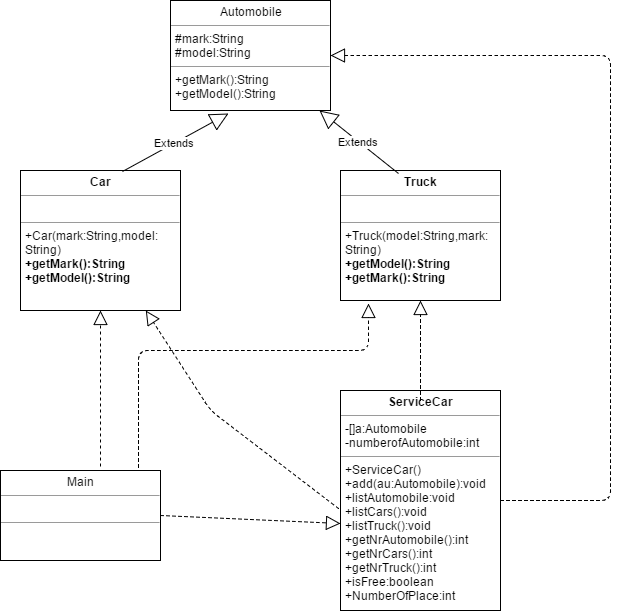

The diagram above was exported from draw.io. Its source (the exported page's mxGraphModel, read from the mxfile embedded in the PNG):
<mxGraphModel dx="1028" dy="628" grid="1" gridSize="10" guides="1" tooltips="1" connect="1" arrows="1" fold="1" page="1" pageScale="1" pageWidth="850" pageHeight="1100" background="#ffffff" math="0" shadow="0">
  <root>
    <mxCell id="0" />
    <mxCell id="1" parent="0" />
    <mxCell id="7" style="edgeStyle=orthogonalEdgeStyle;rounded=0;html=1;exitX=0.5;exitY=0;entryX=0.5;entryY=0;jettySize=auto;orthogonalLoop=1;" edge="1" parent="1">
      <mxGeometry relative="1" as="geometry">
        <mxPoint x="335" y="90" as="sourcePoint" />
        <mxPoint x="335" y="90" as="targetPoint" />
      </mxGeometry>
    </mxCell>
    <mxCell id="10" value="&lt;p style=&quot;margin: 0px ; margin-top: 4px ; text-align: center&quot;&gt;Automobile&lt;/p&gt;&lt;hr size=&quot;1&quot;&gt;&lt;p style=&quot;margin: 0px ; margin-left: 4px&quot;&gt;#mark:String&lt;/p&gt;&lt;p style=&quot;margin: 0px ; margin-left: 4px&quot;&gt;#model:String&lt;/p&gt;&lt;hr size=&quot;1&quot;&gt;&lt;p style=&quot;margin: 0px ; margin-left: 4px&quot;&gt;+getMark():String&lt;/p&gt;&lt;p style=&quot;margin: 0px ; margin-left: 4px&quot;&gt;+getModel():String&lt;/p&gt;&lt;p style=&quot;margin: 0px ; margin-left: 4px&quot;&gt;&lt;br&gt;&lt;/p&gt;" style="verticalAlign=top;align=left;overflow=fill;fontSize=12;fontFamily=Helvetica;html=1;" vertex="1" parent="1">
      <mxGeometry x="310" y="50" width="160" height="110" as="geometry" />
    </mxCell>
    <mxCell id="11" value="&lt;p style=&quot;margin: 0px ; margin-top: 4px ; text-align: center&quot;&gt;&lt;b&gt;Car&lt;/b&gt;&lt;/p&gt;&lt;hr size=&quot;1&quot;&gt;&lt;p style=&quot;margin: 0px ; margin-left: 4px&quot;&gt;&lt;br&gt;&lt;/p&gt;&lt;hr size=&quot;1&quot;&gt;&lt;p style=&quot;margin: 0px ; margin-left: 4px&quot;&gt;+Car(mark:String,model:&lt;/p&gt;&lt;p style=&quot;margin: 0px ; margin-left: 4px&quot;&gt;String)&lt;/p&gt;&lt;p style=&quot;margin: 0px ; margin-left: 4px&quot;&gt;&lt;b&gt;+getMark():String&lt;/b&gt;&lt;/p&gt;&lt;p style=&quot;margin: 0px ; margin-left: 4px&quot;&gt;&lt;b&gt;+getModel():String&lt;/b&gt;&lt;/p&gt;" style="verticalAlign=top;align=left;overflow=fill;fontSize=12;fontFamily=Helvetica;html=1;" vertex="1" parent="1">
      <mxGeometry x="160" y="220" width="160" height="140" as="geometry" />
    </mxCell>
    <mxCell id="12" value="&lt;p style=&quot;margin: 0px ; margin-top: 4px ; text-align: center&quot;&gt;&lt;b&gt;Truck&lt;/b&gt;&lt;/p&gt;&lt;hr size=&quot;1&quot;&gt;&lt;p style=&quot;margin: 0px ; margin-left: 4px&quot;&gt;&lt;br&gt;&lt;/p&gt;&lt;hr size=&quot;1&quot;&gt;&lt;p style=&quot;margin: 0px ; margin-left: 4px&quot;&gt;+Truck(model:String,mark:&lt;/p&gt;&lt;p style=&quot;margin: 0px ; margin-left: 4px&quot;&gt;String)&lt;/p&gt;&lt;p style=&quot;margin: 0px ; margin-left: 4px&quot;&gt;&lt;b&gt;+getModel():String&lt;/b&gt;&lt;/p&gt;&lt;p style=&quot;margin: 0px ; margin-left: 4px&quot;&gt;&lt;b&gt;+getMark():String&lt;/b&gt;&lt;/p&gt;" style="verticalAlign=top;align=left;overflow=fill;fontSize=12;fontFamily=Helvetica;html=1;" vertex="1" parent="1">
      <mxGeometry x="480" y="220" width="160" height="130" as="geometry" />
    </mxCell>
    <mxCell id="15" value="Extends" style="endArrow=block;endSize=16;endFill=0;html=1;entryX=0.363;entryY=1.027;entryPerimeter=0;exitX=0.638;exitY=0.007;exitPerimeter=0;" edge="1" parent="1" source="11" target="10">
      <mxGeometry width="160" relative="1" as="geometry">
        <mxPoint x="220" y="180" as="sourcePoint" />
        <mxPoint x="380" y="180" as="targetPoint" />
        <mxPoint as="offset" />
      </mxGeometry>
    </mxCell>
    <mxCell id="16" value="Extends" style="endArrow=block;endSize=16;endFill=0;html=1;exitX=0.363;exitY=0.023;exitPerimeter=0;" edge="1" parent="1" source="12" target="10">
      <mxGeometry width="160" relative="1" as="geometry">
        <mxPoint x="370" y="190" as="sourcePoint" />
        <mxPoint x="530" y="190" as="targetPoint" />
      </mxGeometry>
    </mxCell>
    <mxCell id="17" value="&lt;p style=&quot;margin: 0px ; margin-top: 4px ; text-align: center&quot;&gt;&lt;b&gt;ServiceCar&lt;/b&gt;&lt;/p&gt;&lt;hr size=&quot;1&quot;&gt;&lt;p style=&quot;margin: 0px ; margin-left: 4px&quot;&gt;-[]a:Automobile&lt;/p&gt;&lt;p style=&quot;margin: 0px ; margin-left: 4px&quot;&gt;-numberofAutomobile:int&lt;/p&gt;&lt;hr size=&quot;1&quot;&gt;&lt;p style=&quot;margin: 0px ; margin-left: 4px&quot;&gt;+ServiceCar()&lt;/p&gt;&lt;p style=&quot;margin: 0px ; margin-left: 4px&quot;&gt;+add(au:Automobile):void&lt;/p&gt;&lt;p style=&quot;margin: 0px ; margin-left: 4px&quot;&gt;+listAutomobile:void&lt;/p&gt;&lt;p style=&quot;margin: 0px ; margin-left: 4px&quot;&gt;+listCars():void&lt;/p&gt;&lt;p style=&quot;margin: 0px ; margin-left: 4px&quot;&gt;+listTruck():void&lt;/p&gt;&lt;p style=&quot;margin: 0px ; margin-left: 4px&quot;&gt;+getNrAutomobile():int&lt;/p&gt;&lt;p style=&quot;margin: 0px ; margin-left: 4px&quot;&gt;+getNrCars():int&lt;/p&gt;&lt;p style=&quot;margin: 0px ; margin-left: 4px&quot;&gt;+getNrTruck():int&lt;/p&gt;&lt;p style=&quot;margin: 0px ; margin-left: 4px&quot;&gt;+isFree:boolean&lt;/p&gt;&lt;p style=&quot;margin: 0px ; margin-left: 4px&quot;&gt;+NumberOfPlace:int&lt;/p&gt;" style="verticalAlign=top;align=left;overflow=fill;fontSize=12;fontFamily=Helvetica;html=1;" vertex="1" parent="1">
      <mxGeometry x="480" y="440" width="160" height="220" as="geometry" />
    </mxCell>
    <mxCell id="19" value="" style="endArrow=block;dashed=1;endFill=0;endSize=12;html=1;" edge="1" parent="1" target="12">
      <mxGeometry width="160" relative="1" as="geometry">
        <mxPoint x="560" y="450" as="sourcePoint" />
        <mxPoint x="640" y="450" as="targetPoint" />
        <Array as="points">
          <mxPoint x="560" y="450" />
        </Array>
      </mxGeometry>
    </mxCell>
    <mxCell id="20" value="" style="endArrow=block;dashed=1;endFill=0;endSize=12;html=1;exitX=-0.012;exitY=0.536;exitPerimeter=0;" edge="1" parent="1" source="17" target="11">
      <mxGeometry width="160" relative="1" as="geometry">
        <mxPoint x="160" y="680" as="sourcePoint" />
        <mxPoint x="320" y="680" as="targetPoint" />
        <Array as="points">
          <mxPoint x="350" y="460" />
        </Array>
      </mxGeometry>
    </mxCell>
    <mxCell id="21" value="" style="endArrow=block;dashed=1;endFill=0;endSize=12;html=1;entryX=1;entryY=0.5;" edge="1" parent="1" source="17" target="10">
      <mxGeometry width="160" relative="1" as="geometry">
        <mxPoint x="160" y="680" as="sourcePoint" />
        <mxPoint x="320" y="680" as="targetPoint" />
        <Array as="points">
          <mxPoint x="750" y="550" />
          <mxPoint x="750" y="290" />
          <mxPoint x="750" y="105" />
        </Array>
      </mxGeometry>
    </mxCell>
    <mxCell id="25" value="&lt;p style=&quot;margin: 0px ; margin-top: 4px ; text-align: center&quot;&gt;Main&lt;/p&gt;&lt;hr size=&quot;1&quot;&gt;&lt;p style=&quot;margin: 0px ; margin-left: 4px&quot;&gt;&lt;br&gt;&lt;/p&gt;&lt;hr size=&quot;1&quot;&gt;&lt;p style=&quot;margin: 0px ; margin-left: 4px&quot;&gt;&lt;br&gt;&lt;/p&gt;" style="verticalAlign=top;align=left;overflow=fill;fontSize=12;fontFamily=Helvetica;html=1;" vertex="1" parent="1">
      <mxGeometry x="140" y="520" width="160" height="90" as="geometry" />
    </mxCell>
    <mxCell id="26" value="" style="endArrow=block;dashed=1;endFill=0;endSize=12;html=1;entryX=0.5;entryY=1;exitX=0.625;exitY=-0.04;exitPerimeter=0;" edge="1" parent="1" source="25" target="11">
      <mxGeometry width="160" relative="1" as="geometry">
        <mxPoint x="140" y="680" as="sourcePoint" />
        <mxPoint x="300" y="680" as="targetPoint" />
      </mxGeometry>
    </mxCell>
    <mxCell id="27" value="" style="endArrow=block;dashed=1;endFill=0;endSize=12;html=1;exitX=1;exitY=0.5;entryX=0;entryY=0.606;entryPerimeter=0;" edge="1" parent="1" source="25" target="17">
      <mxGeometry width="160" relative="1" as="geometry">
        <mxPoint x="140" y="680" as="sourcePoint" />
        <mxPoint x="300" y="680" as="targetPoint" />
      </mxGeometry>
    </mxCell>
    <mxCell id="28" value="" style="endArrow=block;dashed=1;endFill=0;endSize=12;html=1;exitX=0.863;exitY=-0.029;exitPerimeter=0;entryX=0.175;entryY=1.026;entryPerimeter=0;" edge="1" parent="1" source="25" target="12">
      <mxGeometry width="160" relative="1" as="geometry">
        <mxPoint x="140" y="680" as="sourcePoint" />
        <mxPoint x="300" y="680" as="targetPoint" />
        <Array as="points">
          <mxPoint x="278" y="400" />
          <mxPoint x="340" y="400" />
          <mxPoint x="508" y="400" />
        </Array>
      </mxGeometry>
    </mxCell>
  </root>
</mxGraphModel>